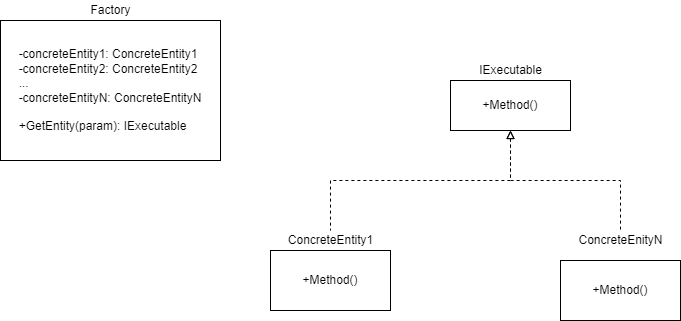

The diagram above was exported from draw.io. Its source (the exported page's mxGraphModel, read from the mxfile embedded in the PNG):
<mxGraphModel dx="1038" dy="547" grid="1" gridSize="10" guides="1" tooltips="1" connect="1" arrows="1" fold="1" page="1" pageScale="1" pageWidth="827" pageHeight="1169" math="0" shadow="0">
  <root>
    <mxCell id="WIyWlLk6GJQsqaUBKTNV-0" />
    <mxCell id="WIyWlLk6GJQsqaUBKTNV-1" parent="WIyWlLk6GJQsqaUBKTNV-0" />
    <mxCell id="Kza-pr8cSMySzhHZSaAG-6" style="edgeStyle=orthogonalEdgeStyle;rounded=0;orthogonalLoop=1;jettySize=auto;html=1;exitX=0.5;exitY=1;exitDx=0;exitDy=0;dashed=1;endArrow=none;endFill=0;startArrow=block;startFill=0;" edge="1" parent="WIyWlLk6GJQsqaUBKTNV-1" source="Kza-pr8cSMySzhHZSaAG-0" target="Kza-pr8cSMySzhHZSaAG-3">
      <mxGeometry relative="1" as="geometry" />
    </mxCell>
    <mxCell id="Kza-pr8cSMySzhHZSaAG-7" style="edgeStyle=orthogonalEdgeStyle;rounded=0;orthogonalLoop=1;jettySize=auto;html=1;exitX=0.5;exitY=1;exitDx=0;exitDy=0;entryX=0.5;entryY=0;entryDx=0;entryDy=0;entryPerimeter=0;strokeColor=none;dashed=1;" edge="1" parent="WIyWlLk6GJQsqaUBKTNV-1" source="Kza-pr8cSMySzhHZSaAG-0" target="Kza-pr8cSMySzhHZSaAG-5">
      <mxGeometry relative="1" as="geometry">
        <Array as="points">
          <mxPoint x="550" y="200" />
          <mxPoint x="660" y="200" />
        </Array>
      </mxGeometry>
    </mxCell>
    <mxCell id="Kza-pr8cSMySzhHZSaAG-8" style="edgeStyle=orthogonalEdgeStyle;rounded=0;orthogonalLoop=1;jettySize=auto;html=1;exitX=0.5;exitY=1;exitDx=0;exitDy=0;dashed=1;startArrow=block;startFill=0;endArrow=none;endFill=0;" edge="1" parent="WIyWlLk6GJQsqaUBKTNV-1" source="Kza-pr8cSMySzhHZSaAG-0" target="Kza-pr8cSMySzhHZSaAG-5">
      <mxGeometry relative="1" as="geometry" />
    </mxCell>
    <mxCell id="Kza-pr8cSMySzhHZSaAG-0" value="+Method()" style="rounded=0;whiteSpace=wrap;html=1;" vertex="1" parent="WIyWlLk6GJQsqaUBKTNV-1">
      <mxGeometry x="490" y="100" width="120" height="50" as="geometry" />
    </mxCell>
    <mxCell id="Kza-pr8cSMySzhHZSaAG-1" value="IExecutable" style="text;html=1;resizable=0;autosize=1;align=center;verticalAlign=middle;points=[];fillColor=none;strokeColor=none;rounded=0;" vertex="1" parent="WIyWlLk6GJQsqaUBKTNV-1">
      <mxGeometry x="510" y="80" width="80" height="20" as="geometry" />
    </mxCell>
    <mxCell id="Kza-pr8cSMySzhHZSaAG-2" value="+Method()" style="rounded=0;whiteSpace=wrap;html=1;" vertex="1" parent="WIyWlLk6GJQsqaUBKTNV-1">
      <mxGeometry x="310" y="270" width="120" height="60" as="geometry" />
    </mxCell>
    <mxCell id="Kza-pr8cSMySzhHZSaAG-3" value="ConcreteEntity1" style="text;html=1;resizable=0;autosize=1;align=center;verticalAlign=middle;points=[];fillColor=none;strokeColor=none;rounded=0;" vertex="1" parent="WIyWlLk6GJQsqaUBKTNV-1">
      <mxGeometry x="320" y="250" width="100" height="20" as="geometry" />
    </mxCell>
    <mxCell id="Kza-pr8cSMySzhHZSaAG-4" value="+Method()" style="rounded=0;whiteSpace=wrap;html=1;" vertex="1" parent="WIyWlLk6GJQsqaUBKTNV-1">
      <mxGeometry x="600" y="280" width="120" height="60" as="geometry" />
    </mxCell>
    <mxCell id="Kza-pr8cSMySzhHZSaAG-5" value="ConcreteEnityN" style="text;html=1;resizable=0;autosize=1;align=center;verticalAlign=middle;points=[];fillColor=none;strokeColor=none;rounded=0;" vertex="1" parent="WIyWlLk6GJQsqaUBKTNV-1">
      <mxGeometry x="610" y="250" width="100" height="20" as="geometry" />
    </mxCell>
    <mxCell id="Kza-pr8cSMySzhHZSaAG-12" value="&lt;div style=&quot;text-align: left&quot;&gt;&lt;span&gt;-concreteEntity1:&amp;nbsp;&lt;/span&gt;&lt;span&gt;ConcreteEntity1&lt;/span&gt;&lt;/div&gt;&lt;span&gt;&lt;div style=&quot;text-align: left&quot;&gt;&lt;/div&gt;&lt;/span&gt;&lt;span&gt;&lt;div style=&quot;text-align: left&quot;&gt;&lt;span&gt;-concreteEntity2: ConcreteEntity2&lt;/span&gt;&lt;/div&gt;&lt;div style=&quot;text-align: left&quot;&gt;...&lt;/div&gt;&lt;div style=&quot;text-align: left&quot;&gt;-concreteEntityN: ConcreteEntityN&lt;/div&gt;&lt;div style=&quot;text-align: left&quot;&gt;&lt;br&gt;&lt;/div&gt;&lt;div style=&quot;text-align: left&quot;&gt;+GetEntity(param): IExecutable&lt;/div&gt;&lt;/span&gt;" style="rounded=0;whiteSpace=wrap;html=1;" vertex="1" parent="WIyWlLk6GJQsqaUBKTNV-1">
      <mxGeometry x="40" y="40" width="220" height="140" as="geometry" />
    </mxCell>
    <mxCell id="Kza-pr8cSMySzhHZSaAG-13" value="Factory" style="text;html=1;resizable=0;autosize=1;align=center;verticalAlign=middle;points=[];fillColor=none;strokeColor=none;rounded=0;" vertex="1" parent="WIyWlLk6GJQsqaUBKTNV-1">
      <mxGeometry x="120" y="20" width="60" height="20" as="geometry" />
    </mxCell>
  </root>
</mxGraphModel>